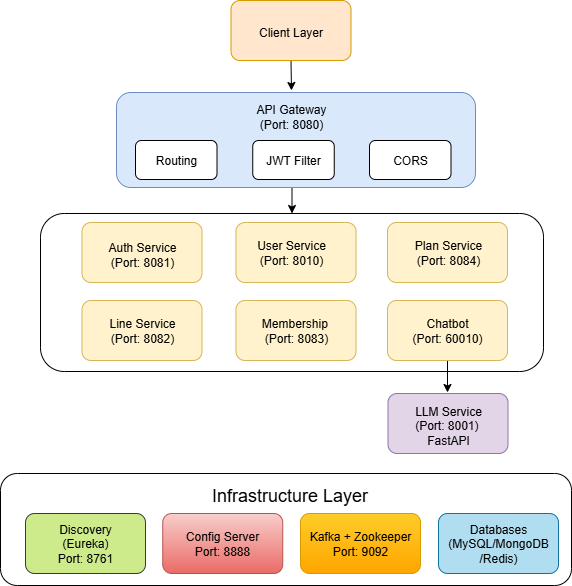

The diagram above was exported from draw.io. Its source (the exported page's mxGraphModel, read from the mxfile embedded in the PNG):
<mxGraphModel dx="784" dy="1136" grid="0" gridSize="10" guides="1" tooltips="1" connect="1" arrows="1" fold="1" page="1" pageScale="1" pageWidth="1169" pageHeight="827" math="0" shadow="0">
  <root>
    <mxCell id="0" />
    <mxCell id="1" parent="0" />
    <mxCell id="nY36G3jithdLTgio_7m0-41" value="" style="rounded=1;whiteSpace=wrap;html=1;" vertex="1" parent="1">
      <mxGeometry x="83" y="501" width="571" height="112" as="geometry" />
    </mxCell>
    <mxCell id="nY36G3jithdLTgio_7m0-34" value="" style="rounded=1;whiteSpace=wrap;html=1;" vertex="1" parent="1">
      <mxGeometry x="123" y="241" width="503" height="158" as="geometry" />
    </mxCell>
    <mxCell id="W4UdTLpPowuIMXG9AFaa-2" value="" style="rounded=1;whiteSpace=wrap;html=1;fillColor=#e1d5e7;strokeColor=#9673a6;" parent="1" vertex="1">
      <mxGeometry x="470.5" y="421" width="120" height="60" as="geometry" />
    </mxCell>
    <mxCell id="W4UdTLpPowuIMXG9AFaa-3" value="" style="rounded=1;whiteSpace=wrap;html=1;fillColor=#fff2cc;strokeColor=#d6b656;" parent="1" vertex="1">
      <mxGeometry x="318.5" y="250" width="120" height="60" as="geometry" />
    </mxCell>
    <mxCell id="W4UdTLpPowuIMXG9AFaa-4" value="" style="rounded=1;whiteSpace=wrap;html=1;fillColor=#fff2cc;strokeColor=#d6b656;" parent="1" vertex="1">
      <mxGeometry x="164.5" y="250" width="120" height="60" as="geometry" />
    </mxCell>
    <mxCell id="W4UdTLpPowuIMXG9AFaa-5" value="" style="rounded=1;whiteSpace=wrap;html=1;fillColor=#fff2cc;strokeColor=#d6b656;" parent="1" vertex="1">
      <mxGeometry x="470" y="250" width="120" height="60" as="geometry" />
    </mxCell>
    <mxCell id="W4UdTLpPowuIMXG9AFaa-7" value="LLM Service&lt;div&gt;(Port: 8001)&amp;nbsp;&lt;/div&gt;&lt;div&gt;FastAPI&lt;/div&gt;" style="text;html=1;align=center;verticalAlign=middle;whiteSpace=wrap;rounded=0;" parent="1" vertex="1">
      <mxGeometry x="480.5" y="439.5" width="100" height="27" as="geometry" />
    </mxCell>
    <mxCell id="W4UdTLpPowuIMXG9AFaa-8" value="Auth Service&lt;div&gt;(Port: 8081)&lt;/div&gt;" style="text;html=1;align=center;verticalAlign=middle;whiteSpace=wrap;rounded=0;" parent="1" vertex="1">
      <mxGeometry x="188.75" y="267" width="71.5" height="30" as="geometry" />
    </mxCell>
    <mxCell id="W4UdTLpPowuIMXG9AFaa-9" value="Plan Service&lt;div&gt;(Port: 8084)&lt;/div&gt;" style="text;html=1;align=center;verticalAlign=middle;whiteSpace=wrap;rounded=0;" parent="1" vertex="1">
      <mxGeometry x="491.5" y="265" width="78" height="30" as="geometry" />
    </mxCell>
    <mxCell id="W4UdTLpPowuIMXG9AFaa-10" value="User Service&lt;div&gt;(Port: 8010)&lt;/div&gt;" style="text;html=1;align=center;verticalAlign=middle;whiteSpace=wrap;rounded=0;" parent="1" vertex="1">
      <mxGeometry x="336.75" y="265" width="73.5" height="30" as="geometry" />
    </mxCell>
    <mxCell id="nY36G3jithdLTgio_7m0-26" style="edgeStyle=orthogonalEdgeStyle;rounded=0;orthogonalLoop=1;jettySize=auto;html=1;exitX=0.5;exitY=1;exitDx=0;exitDy=0;" edge="1" parent="1" source="nY36G3jithdLTgio_7m0-1">
      <mxGeometry relative="1" as="geometry">
        <mxPoint x="374" y="118" as="targetPoint" />
      </mxGeometry>
    </mxCell>
    <mxCell id="nY36G3jithdLTgio_7m0-1" value="" style="rounded=1;whiteSpace=wrap;html=1;fillColor=#ffe6cc;strokeColor=#d79b00;" vertex="1" parent="1">
      <mxGeometry x="313.5" y="28" width="120" height="60" as="geometry" />
    </mxCell>
    <mxCell id="nY36G3jithdLTgio_7m0-2" value="Client Layer" style="text;html=1;align=center;verticalAlign=middle;whiteSpace=wrap;rounded=0;" vertex="1" parent="1">
      <mxGeometry x="331.25" y="45" width="84.5" height="30" as="geometry" />
    </mxCell>
    <mxCell id="nY36G3jithdLTgio_7m0-35" style="edgeStyle=orthogonalEdgeStyle;rounded=0;orthogonalLoop=1;jettySize=auto;html=1;exitX=0.5;exitY=1;exitDx=0;exitDy=0;entryX=0.5;entryY=0;entryDx=0;entryDy=0;" edge="1" parent="1" source="nY36G3jithdLTgio_7m0-4" target="nY36G3jithdLTgio_7m0-34">
      <mxGeometry relative="1" as="geometry" />
    </mxCell>
    <mxCell id="nY36G3jithdLTgio_7m0-4" value="" style="rounded=1;whiteSpace=wrap;html=1;fillColor=#dae8fc;strokeColor=#6c8ebf;" vertex="1" parent="1">
      <mxGeometry x="199" y="120" width="359" height="95" as="geometry" />
    </mxCell>
    <mxCell id="nY36G3jithdLTgio_7m0-6" value="API Gateway&lt;div&gt;(Port: 8080)&lt;/div&gt;" style="text;html=1;align=center;verticalAlign=middle;whiteSpace=wrap;rounded=0;" vertex="1" parent="1">
      <mxGeometry x="322" y="129" width="104" height="30" as="geometry" />
    </mxCell>
    <mxCell id="nY36G3jithdLTgio_7m0-7" value="Routing" style="rounded=1;whiteSpace=wrap;html=1;" vertex="1" parent="1">
      <mxGeometry x="218" y="168" width="81.5" height="39" as="geometry" />
    </mxCell>
    <mxCell id="nY36G3jithdLTgio_7m0-10" value="JWT Filter" style="rounded=1;whiteSpace=wrap;html=1;" vertex="1" parent="1">
      <mxGeometry x="335.25" y="168" width="81.5" height="39" as="geometry" />
    </mxCell>
    <mxCell id="nY36G3jithdLTgio_7m0-11" value="CORS" style="rounded=1;whiteSpace=wrap;html=1;" vertex="1" parent="1">
      <mxGeometry x="452" y="168" width="81.5" height="39" as="geometry" />
    </mxCell>
    <mxCell id="nY36G3jithdLTgio_7m0-27" value="" style="rounded=1;whiteSpace=wrap;html=1;fillColor=#fff2cc;strokeColor=#d6b656;" vertex="1" parent="1">
      <mxGeometry x="318.5" y="328" width="120" height="60" as="geometry" />
    </mxCell>
    <mxCell id="nY36G3jithdLTgio_7m0-28" value="" style="rounded=1;whiteSpace=wrap;html=1;fillColor=#fff2cc;strokeColor=#d6b656;" vertex="1" parent="1">
      <mxGeometry x="164.5" y="328" width="120" height="60" as="geometry" />
    </mxCell>
    <mxCell id="nY36G3jithdLTgio_7m0-33" style="edgeStyle=orthogonalEdgeStyle;rounded=0;orthogonalLoop=1;jettySize=auto;html=1;exitX=0.5;exitY=1;exitDx=0;exitDy=0;" edge="1" parent="1" source="nY36G3jithdLTgio_7m0-29">
      <mxGeometry relative="1" as="geometry">
        <mxPoint x="530" y="420" as="targetPoint" />
      </mxGeometry>
    </mxCell>
    <mxCell id="nY36G3jithdLTgio_7m0-29" value="" style="rounded=1;whiteSpace=wrap;html=1;fillColor=#fff2cc;strokeColor=#d6b656;" vertex="1" parent="1">
      <mxGeometry x="470" y="328" width="120" height="60" as="geometry" />
    </mxCell>
    <mxCell id="nY36G3jithdLTgio_7m0-30" value="Line Service&lt;div&gt;(Port: 8082)&lt;/div&gt;" style="text;html=1;align=center;verticalAlign=middle;whiteSpace=wrap;rounded=0;" vertex="1" parent="1">
      <mxGeometry x="188.75" y="343" width="71.5" height="30" as="geometry" />
    </mxCell>
    <mxCell id="nY36G3jithdLTgio_7m0-31" value="Chatbot&lt;div&gt;(Port: 60010)&lt;/div&gt;" style="text;html=1;align=center;verticalAlign=middle;whiteSpace=wrap;rounded=0;" vertex="1" parent="1">
      <mxGeometry x="491" y="343" width="78" height="30" as="geometry" />
    </mxCell>
    <mxCell id="nY36G3jithdLTgio_7m0-32" value="Membership&amp;nbsp;&lt;div&gt;(Port: 8083)&lt;/div&gt;" style="text;html=1;align=center;verticalAlign=middle;whiteSpace=wrap;rounded=0;" vertex="1" parent="1">
      <mxGeometry x="341.75" y="343" width="73.5" height="30" as="geometry" />
    </mxCell>
    <mxCell id="nY36G3jithdLTgio_7m0-37" value="Config Server&lt;div&gt;Port: 8888&lt;/div&gt;" style="rounded=1;whiteSpace=wrap;html=1;fillColor=#f8cecc;gradientColor=#ea6b66;strokeColor=#b85450;" vertex="1" parent="1">
      <mxGeometry x="245.25" y="541" width="120" height="60" as="geometry" />
    </mxCell>
    <mxCell id="nY36G3jithdLTgio_7m0-38" value="Kafka + Zookeeper&lt;div&gt;Port: 9092&lt;/div&gt;" style="rounded=1;whiteSpace=wrap;html=1;fillColor=#ffcd28;gradientColor=#ffa500;strokeColor=#d79b00;" vertex="1" parent="1">
      <mxGeometry x="383" y="541" width="120" height="60" as="geometry" />
    </mxCell>
    <mxCell id="nY36G3jithdLTgio_7m0-39" value="Discovery&lt;br&gt;(Eureka)&lt;div&gt;Port: 8761&lt;/div&gt;" style="rounded=1;whiteSpace=wrap;html=1;fillColor=#cdeb8b;strokeColor=#36393d;" vertex="1" parent="1">
      <mxGeometry x="108" y="541" width="120" height="60" as="geometry" />
    </mxCell>
    <mxCell id="nY36G3jithdLTgio_7m0-40" value="Databases&lt;div&gt;(MySQL/MongoDB&lt;/div&gt;&lt;div&gt;/Redis)&lt;/div&gt;" style="rounded=1;whiteSpace=wrap;html=1;fillColor=#b1ddf0;strokeColor=#10739e;" vertex="1" parent="1">
      <mxGeometry x="521" y="541" width="120" height="60" as="geometry" />
    </mxCell>
    <mxCell id="nY36G3jithdLTgio_7m0-42" value="&lt;font style=&quot;font-size: 18px;&quot;&gt;Infrastructure Layer&lt;/font&gt;" style="text;html=1;align=center;verticalAlign=middle;whiteSpace=wrap;rounded=0;" vertex="1" parent="1">
      <mxGeometry x="267" y="508" width="211" height="30" as="geometry" />
    </mxCell>
  </root>
</mxGraphModel>